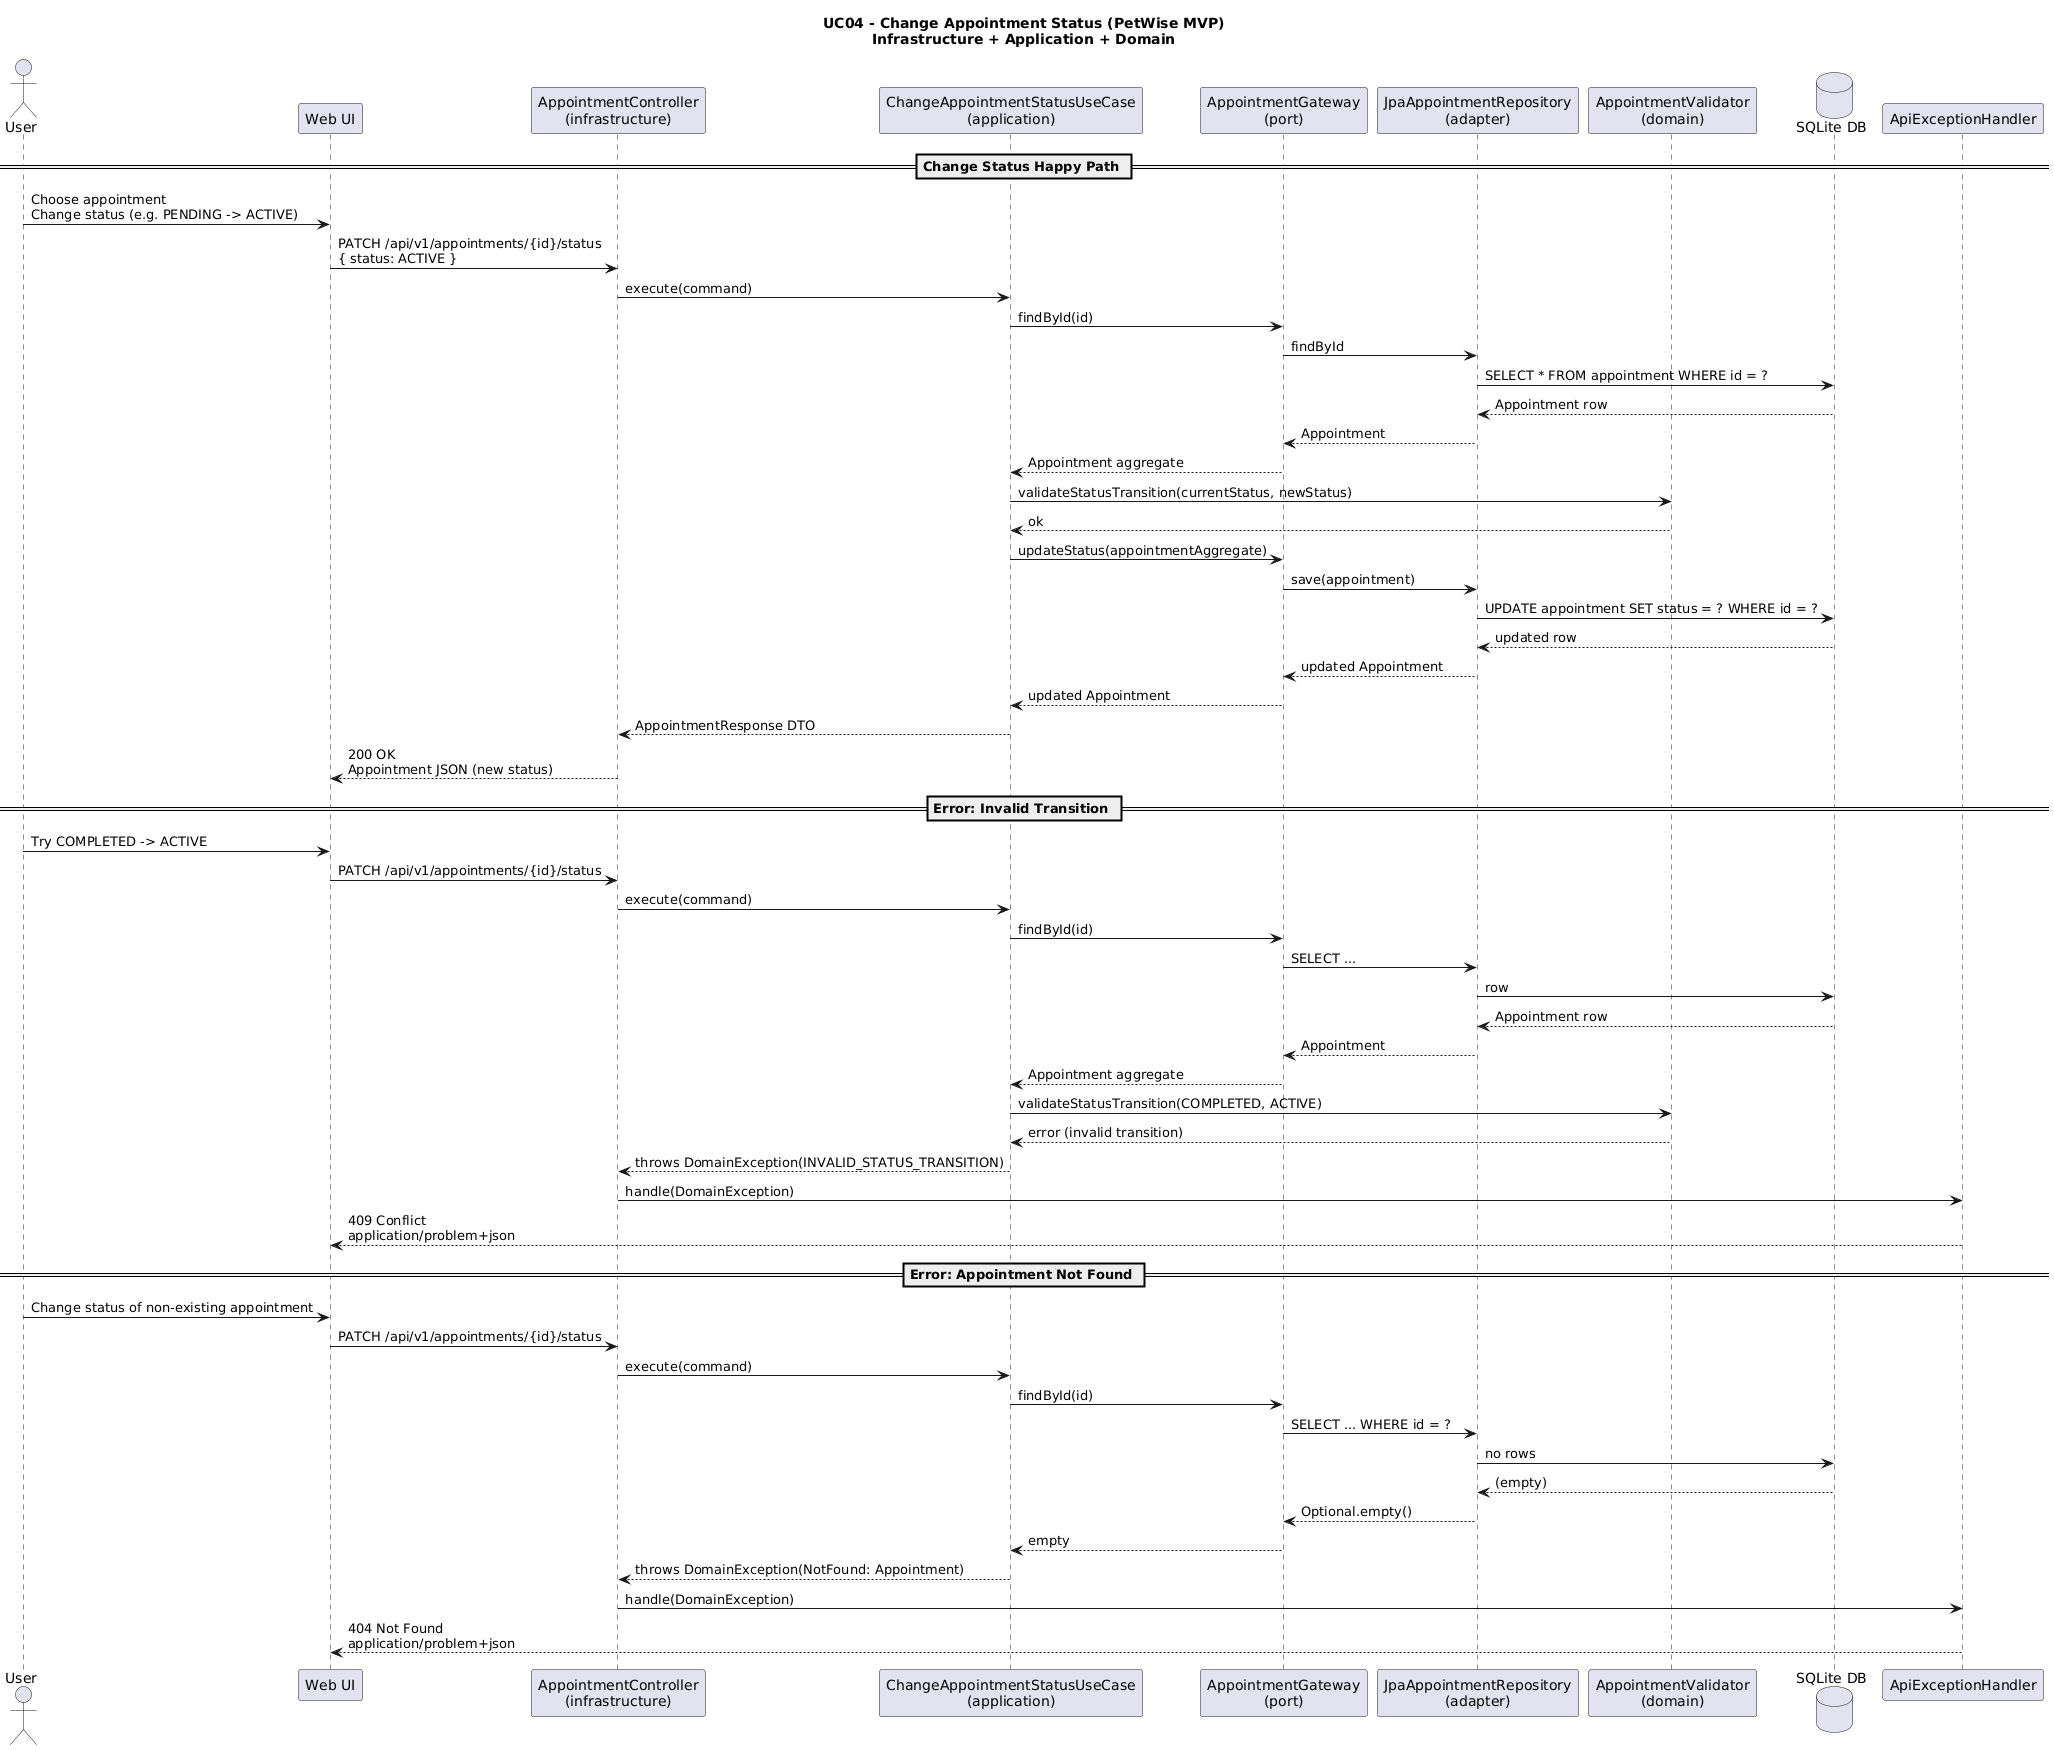

The diagram above was rendered by PlantUML. Its source (embedded in the PNG):
@startuml
title UC04 - Change Appointment Status (PetWise MVP)\nInfrastructure + Application + Domain

actor User as U
participant "Web UI" as UI
participant "AppointmentController\n(infrastructure)" as C
participant "ChangeAppointmentStatusUseCase\n(application)" as UC
participant "AppointmentGateway\n(port)" as GApp
participant "JpaAppointmentRepository\n(adapter)" as AApp
participant "AppointmentValidator\n(domain)" as V
database "SQLite DB" as DB

== Change Status Happy Path ==

U -> UI : Choose appointment\nChange status (e.g. PENDING -> ACTIVE)
UI -> C : PATCH /api/v1/appointments/{id}/status\n{ status: ACTIVE }
C -> UC : execute(command)

UC -> GApp : findById(id)
GApp -> AApp : findById
AApp -> DB : SELECT * FROM appointment WHERE id = ?
DB --> AApp : Appointment row
AApp --> GApp : Appointment
GApp --> UC : Appointment aggregate

UC -> V : validateStatusTransition(currentStatus, newStatus)
V --> UC : ok

UC -> GApp : updateStatus(appointmentAggregate)
GApp -> AApp : save(appointment)
AApp -> DB : UPDATE appointment SET status = ? WHERE id = ?
DB --> AApp : updated row
AApp --> GApp : updated Appointment
GApp --> UC : updated Appointment

UC --> C : AppointmentResponse DTO
C --> UI : 200 OK\nAppointment JSON (new status)

== Error: Invalid Transition ==

U -> UI : Try COMPLETED -> ACTIVE
UI -> C : PATCH /api/v1/appointments/{id}/status
C -> UC : execute(command)
UC -> GApp : findById(id)
GApp -> AApp : SELECT ...
AApp -> DB : row
DB --> AApp : Appointment row
AApp --> GApp : Appointment
GApp --> UC : Appointment aggregate

UC -> V : validateStatusTransition(COMPLETED, ACTIVE)
V --> UC : error (invalid transition)
UC --> C : throws DomainException(INVALID_STATUS_TRANSITION)
C -> "ApiExceptionHandler" as H : handle(DomainException)
H --> UI : 409 Conflict\napplication/problem+json

== Error: Appointment Not Found ==

U -> UI : Change status of non-existing appointment
UI -> C : PATCH /api/v1/appointments/{id}/status
C -> UC : execute(command)
UC -> GApp : findById(id)
GApp -> AApp : SELECT ... WHERE id = ?
AApp -> DB : no rows
DB --> AApp : (empty)
AApp --> GApp : Optional.empty()
GApp --> UC : empty

UC --> C : throws DomainException(NotFound: Appointment)
C -> H : handle(DomainException)
H --> UI : 404 Not Found\napplication/problem+json

@enduml